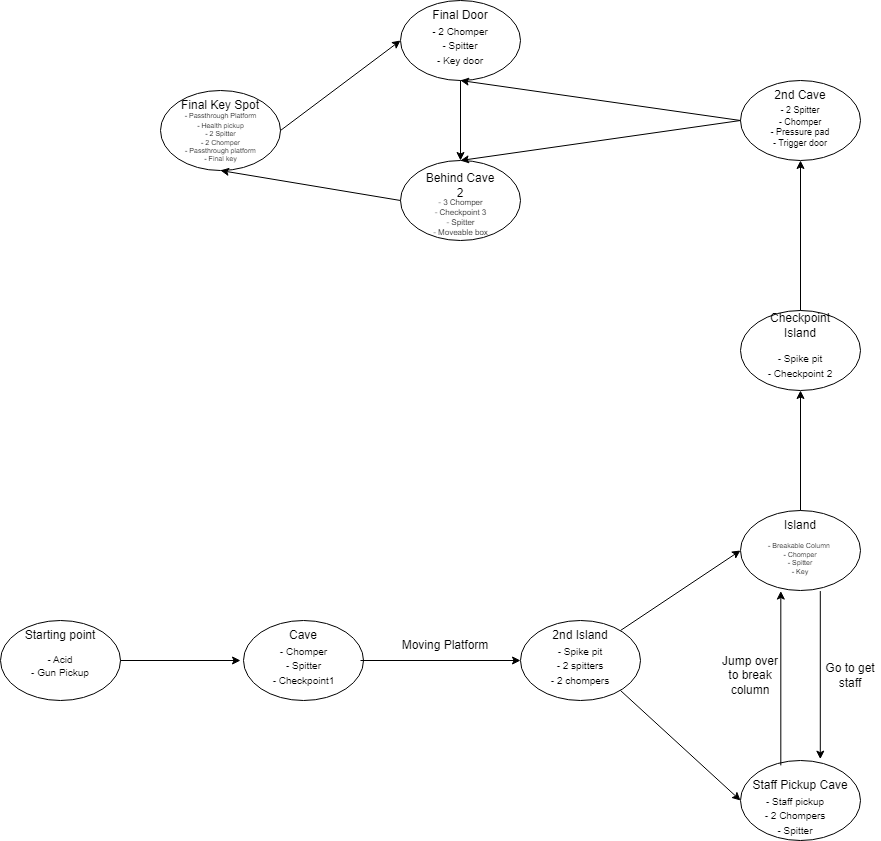

The diagram above was exported from draw.io. Its source (the exported page's mxGraphModel, read from the mxfile embedded in the PNG):
<mxGraphModel dx="1679" dy="883" grid="1" gridSize="10" guides="1" tooltips="1" connect="1" arrows="1" fold="1" page="1" pageScale="1" pageWidth="827" pageHeight="1169" math="0" shadow="0">
  <root>
    <mxCell id="0" />
    <mxCell id="1" parent="0" />
    <mxCell id="DiVpWbpv_PD4LFFBKDrP-14" value="" style="ellipse;whiteSpace=wrap;html=1;" vertex="1" parent="1">
      <mxGeometry x="50" y="660" width="120" height="80" as="geometry" />
    </mxCell>
    <mxCell id="DiVpWbpv_PD4LFFBKDrP-15" value="" style="ellipse;whiteSpace=wrap;html=1;" vertex="1" parent="1">
      <mxGeometry x="293" y="660" width="120" height="80" as="geometry" />
    </mxCell>
    <mxCell id="DiVpWbpv_PD4LFFBKDrP-16" value="" style="ellipse;whiteSpace=wrap;html=1;" vertex="1" parent="1">
      <mxGeometry x="570" y="660" width="120" height="80" as="geometry" />
    </mxCell>
    <mxCell id="DiVpWbpv_PD4LFFBKDrP-17" value="" style="ellipse;whiteSpace=wrap;html=1;" vertex="1" parent="1">
      <mxGeometry x="790" y="550" width="120" height="80" as="geometry" />
    </mxCell>
    <mxCell id="DiVpWbpv_PD4LFFBKDrP-18" value="" style="ellipse;whiteSpace=wrap;html=1;" vertex="1" parent="1">
      <mxGeometry x="790" y="800" width="120" height="80" as="geometry" />
    </mxCell>
    <mxCell id="DiVpWbpv_PD4LFFBKDrP-19" value="" style="ellipse;whiteSpace=wrap;html=1;" vertex="1" parent="1">
      <mxGeometry x="790" y="350" width="120" height="80" as="geometry" />
    </mxCell>
    <mxCell id="DiVpWbpv_PD4LFFBKDrP-20" value="" style="ellipse;whiteSpace=wrap;html=1;" vertex="1" parent="1">
      <mxGeometry x="790" y="120" width="120" height="80" as="geometry" />
    </mxCell>
    <mxCell id="DiVpWbpv_PD4LFFBKDrP-21" value="" style="ellipse;whiteSpace=wrap;html=1;" vertex="1" parent="1">
      <mxGeometry x="450" y="40" width="120" height="80" as="geometry" />
    </mxCell>
    <mxCell id="DiVpWbpv_PD4LFFBKDrP-22" value="" style="ellipse;whiteSpace=wrap;html=1;" vertex="1" parent="1">
      <mxGeometry x="450" y="200" width="120" height="80" as="geometry" />
    </mxCell>
    <mxCell id="DiVpWbpv_PD4LFFBKDrP-23" value="Starting point" style="text;html=1;align=center;verticalAlign=middle;whiteSpace=wrap;rounded=0;" vertex="1" parent="1">
      <mxGeometry x="65" y="660" width="90" height="30" as="geometry" />
    </mxCell>
    <mxCell id="DiVpWbpv_PD4LFFBKDrP-24" value="&lt;font style=&quot;font-size: 10px;&quot;&gt;- Acid&lt;/font&gt;&lt;div style=&quot;font-size: 10px;&quot;&gt;&lt;font style=&quot;font-size: 10px;&quot;&gt;- Gun Pickup&lt;/font&gt;&lt;/div&gt;" style="text;html=1;align=center;verticalAlign=middle;whiteSpace=wrap;rounded=0;" vertex="1" parent="1">
      <mxGeometry x="80" y="690" width="60" height="30" as="geometry" />
    </mxCell>
    <mxCell id="DiVpWbpv_PD4LFFBKDrP-25" value="Cave" style="text;html=1;align=center;verticalAlign=middle;whiteSpace=wrap;rounded=0;" vertex="1" parent="1">
      <mxGeometry x="323" y="660" width="60" height="30" as="geometry" />
    </mxCell>
    <mxCell id="DiVpWbpv_PD4LFFBKDrP-27" value="&lt;span style=&quot;font-size: 10px;&quot;&gt;- Chomper&lt;/span&gt;&lt;div&gt;&lt;span style=&quot;font-size: 10px;&quot;&gt;- Spitter&lt;/span&gt;&lt;/div&gt;&lt;div&gt;&lt;span style=&quot;font-size: 10px;&quot;&gt;- Checkpoint1&lt;/span&gt;&lt;/div&gt;" style="text;html=1;align=center;verticalAlign=middle;whiteSpace=wrap;rounded=0;" vertex="1" parent="1">
      <mxGeometry x="319.5" y="690" width="67" height="30" as="geometry" />
    </mxCell>
    <mxCell id="DiVpWbpv_PD4LFFBKDrP-28" value="2nd Island" style="text;html=1;align=center;verticalAlign=middle;whiteSpace=wrap;rounded=0;" vertex="1" parent="1">
      <mxGeometry x="600" y="660" width="60" height="30" as="geometry" />
    </mxCell>
    <mxCell id="DiVpWbpv_PD4LFFBKDrP-29" value="&lt;span style=&quot;font-size: 10px;&quot;&gt;- Spike pit&lt;/span&gt;&lt;div&gt;&lt;span style=&quot;font-size: 10px;&quot;&gt;- 2 spitters&lt;/span&gt;&lt;/div&gt;&lt;div&gt;&lt;span style=&quot;font-size: 10px;&quot;&gt;- 2 chompers&lt;/span&gt;&lt;/div&gt;" style="text;html=1;align=center;verticalAlign=middle;whiteSpace=wrap;rounded=0;" vertex="1" parent="1">
      <mxGeometry x="595" y="690" width="70" height="30" as="geometry" />
    </mxCell>
    <mxCell id="DiVpWbpv_PD4LFFBKDrP-30" value="" style="endArrow=classic;html=1;rounded=0;" edge="1" parent="1">
      <mxGeometry width="50" height="50" relative="1" as="geometry">
        <mxPoint x="170" y="700" as="sourcePoint" />
        <mxPoint x="290" y="700" as="targetPoint" />
      </mxGeometry>
    </mxCell>
    <mxCell id="DiVpWbpv_PD4LFFBKDrP-31" value="" style="endArrow=classic;html=1;rounded=0;entryX=0;entryY=0.5;entryDx=0;entryDy=0;" edge="1" parent="1" target="DiVpWbpv_PD4LFFBKDrP-16">
      <mxGeometry width="50" height="50" relative="1" as="geometry">
        <mxPoint x="410" y="700" as="sourcePoint" />
        <mxPoint x="460" y="650" as="targetPoint" />
      </mxGeometry>
    </mxCell>
    <mxCell id="DiVpWbpv_PD4LFFBKDrP-32" value="Moving Platform" style="text;html=1;align=center;verticalAlign=middle;whiteSpace=wrap;rounded=0;" vertex="1" parent="1">
      <mxGeometry x="450" y="670" width="90" height="30" as="geometry" />
    </mxCell>
    <mxCell id="DiVpWbpv_PD4LFFBKDrP-33" value="" style="endArrow=classic;html=1;rounded=0;entryX=0;entryY=0.5;entryDx=0;entryDy=0;" edge="1" parent="1" target="DiVpWbpv_PD4LFFBKDrP-17">
      <mxGeometry width="50" height="50" relative="1" as="geometry">
        <mxPoint x="670" y="670" as="sourcePoint" />
        <mxPoint x="720" y="620" as="targetPoint" />
      </mxGeometry>
    </mxCell>
    <mxCell id="DiVpWbpv_PD4LFFBKDrP-34" value="" style="endArrow=classic;html=1;rounded=0;entryX=0;entryY=0.5;entryDx=0;entryDy=0;" edge="1" parent="1" target="DiVpWbpv_PD4LFFBKDrP-18">
      <mxGeometry width="50" height="50" relative="1" as="geometry">
        <mxPoint x="670" y="730" as="sourcePoint" />
        <mxPoint x="720" y="680" as="targetPoint" />
      </mxGeometry>
    </mxCell>
    <mxCell id="DiVpWbpv_PD4LFFBKDrP-35" value="Island" style="text;html=1;align=center;verticalAlign=middle;whiteSpace=wrap;rounded=0;" vertex="1" parent="1">
      <mxGeometry x="820" y="550" width="60" height="30" as="geometry" />
    </mxCell>
    <mxCell id="DiVpWbpv_PD4LFFBKDrP-36" value="&lt;font style=&quot;font-size: 7px;&quot;&gt;- Breakable Column&amp;nbsp;&lt;/font&gt;&lt;div style=&quot;font-size: 7px;&quot;&gt;&lt;font style=&quot;font-size: 7px;&quot;&gt;- Chomper&lt;/font&gt;&lt;div style=&quot;&quot;&gt;&lt;font style=&quot;font-size: 7px;&quot;&gt;- Spitter&lt;/font&gt;&lt;/div&gt;&lt;div style=&quot;&quot;&gt;&lt;font style=&quot;font-size: 7px;&quot;&gt;- Key&lt;/font&gt;&lt;/div&gt;&lt;div&gt;&lt;span style=&quot;&quot;&gt;&lt;br&gt;&lt;/span&gt;&lt;/div&gt;&lt;/div&gt;" style="text;html=1;align=center;verticalAlign=middle;whiteSpace=wrap;rounded=0;" vertex="1" parent="1">
      <mxGeometry x="815" y="585" width="70" height="30" as="geometry" />
    </mxCell>
    <mxCell id="DiVpWbpv_PD4LFFBKDrP-37" value="Staff Pickup Cave" style="text;html=1;align=center;verticalAlign=middle;whiteSpace=wrap;rounded=0;" vertex="1" parent="1">
      <mxGeometry x="790" y="810" width="120" height="30" as="geometry" />
    </mxCell>
    <mxCell id="DiVpWbpv_PD4LFFBKDrP-38" value="&lt;span style=&quot;font-size: 10px;&quot;&gt;- Staff pickup&lt;/span&gt;&lt;div&gt;&lt;span style=&quot;font-size: 10px;&quot;&gt;- 2 Chompers&lt;/span&gt;&lt;/div&gt;&lt;div&gt;&lt;span style=&quot;font-size: 10px;&quot;&gt;- Spitter&lt;/span&gt;&lt;/div&gt;" style="text;html=1;align=center;verticalAlign=middle;whiteSpace=wrap;rounded=0;" vertex="1" parent="1">
      <mxGeometry x="810" y="840" width="70" height="30" as="geometry" />
    </mxCell>
    <mxCell id="DiVpWbpv_PD4LFFBKDrP-39" value="" style="endArrow=classic;html=1;rounded=0;exitX=0.336;exitY=0.061;exitDx=0;exitDy=0;exitPerimeter=0;entryX=0.336;entryY=1.007;entryDx=0;entryDy=0;entryPerimeter=0;" edge="1" parent="1" source="DiVpWbpv_PD4LFFBKDrP-18" target="DiVpWbpv_PD4LFFBKDrP-17">
      <mxGeometry width="50" height="50" relative="1" as="geometry">
        <mxPoint x="810" y="810" as="sourcePoint" />
        <mxPoint x="860" y="760" as="targetPoint" />
      </mxGeometry>
    </mxCell>
    <mxCell id="DiVpWbpv_PD4LFFBKDrP-40" value="" style="endArrow=classic;html=1;rounded=0;entryX=0.665;entryY=-0.017;entryDx=0;entryDy=0;entryPerimeter=0;exitX=0.665;exitY=1.007;exitDx=0;exitDy=0;exitPerimeter=0;" edge="1" parent="1" source="DiVpWbpv_PD4LFFBKDrP-17" target="DiVpWbpv_PD4LFFBKDrP-18">
      <mxGeometry width="50" height="50" relative="1" as="geometry">
        <mxPoint x="930" y="650" as="sourcePoint" />
        <mxPoint x="870" y="630" as="targetPoint" />
      </mxGeometry>
    </mxCell>
    <mxCell id="DiVpWbpv_PD4LFFBKDrP-41" value="Go to get staff" style="text;html=1;align=center;verticalAlign=middle;whiteSpace=wrap;rounded=0;" vertex="1" parent="1">
      <mxGeometry x="870" y="700" width="60" height="30" as="geometry" />
    </mxCell>
    <mxCell id="DiVpWbpv_PD4LFFBKDrP-42" value="Jump over to break column" style="text;html=1;align=center;verticalAlign=middle;whiteSpace=wrap;rounded=0;" vertex="1" parent="1">
      <mxGeometry x="770" y="700" width="60" height="30" as="geometry" />
    </mxCell>
    <mxCell id="DiVpWbpv_PD4LFFBKDrP-43" value="Checkpoint Island" style="text;html=1;align=center;verticalAlign=middle;whiteSpace=wrap;rounded=0;" vertex="1" parent="1">
      <mxGeometry x="820" y="350" width="60" height="30" as="geometry" />
    </mxCell>
    <mxCell id="DiVpWbpv_PD4LFFBKDrP-44" value="&lt;span style=&quot;font-size: 10px;&quot;&gt;- Spike pit&lt;/span&gt;&lt;div&gt;&lt;span style=&quot;font-size: 10px;&quot;&gt;- Checkpoint 2&lt;/span&gt;&lt;/div&gt;" style="text;html=1;align=center;verticalAlign=middle;whiteSpace=wrap;rounded=0;" vertex="1" parent="1">
      <mxGeometry x="815" y="390" width="70" height="30" as="geometry" />
    </mxCell>
    <mxCell id="DiVpWbpv_PD4LFFBKDrP-45" value="" style="endArrow=classic;html=1;rounded=0;entryX=0.5;entryY=1;entryDx=0;entryDy=0;" edge="1" parent="1" target="DiVpWbpv_PD4LFFBKDrP-19">
      <mxGeometry width="50" height="50" relative="1" as="geometry">
        <mxPoint x="850" y="550" as="sourcePoint" />
        <mxPoint x="900" y="500" as="targetPoint" />
      </mxGeometry>
    </mxCell>
    <mxCell id="DiVpWbpv_PD4LFFBKDrP-46" value="2nd Cave" style="text;html=1;align=center;verticalAlign=middle;whiteSpace=wrap;rounded=0;" vertex="1" parent="1">
      <mxGeometry x="820" y="120" width="60" height="30" as="geometry" />
    </mxCell>
    <mxCell id="DiVpWbpv_PD4LFFBKDrP-47" value="&lt;font style=&quot;font-size: 9px;&quot;&gt;- 2 Spitter&lt;/font&gt;&lt;div style=&quot;font-size: 9px;&quot;&gt;&lt;font style=&quot;font-size: 9px;&quot;&gt;- Chomper&lt;/font&gt;&lt;/div&gt;&lt;div style=&quot;font-size: 9px;&quot;&gt;&lt;font style=&quot;font-size: 9px;&quot;&gt;- Pressure pad&lt;/font&gt;&lt;/div&gt;&lt;div style=&quot;font-size: 9px;&quot;&gt;&lt;font style=&quot;font-size: 9px;&quot;&gt;- Trigger door&lt;/font&gt;&lt;/div&gt;" style="text;html=1;align=center;verticalAlign=middle;whiteSpace=wrap;rounded=0;" vertex="1" parent="1">
      <mxGeometry x="815" y="150" width="70" height="30" as="geometry" />
    </mxCell>
    <mxCell id="DiVpWbpv_PD4LFFBKDrP-48" value="" style="endArrow=classic;html=1;rounded=0;entryX=0.5;entryY=1;entryDx=0;entryDy=0;" edge="1" parent="1" target="DiVpWbpv_PD4LFFBKDrP-20">
      <mxGeometry width="50" height="50" relative="1" as="geometry">
        <mxPoint x="850" y="350" as="sourcePoint" />
        <mxPoint x="900" y="300" as="targetPoint" />
      </mxGeometry>
    </mxCell>
    <mxCell id="DiVpWbpv_PD4LFFBKDrP-49" value="Final Door" style="text;html=1;align=center;verticalAlign=middle;whiteSpace=wrap;rounded=0;" vertex="1" parent="1">
      <mxGeometry x="480" y="40" width="60" height="30" as="geometry" />
    </mxCell>
    <mxCell id="DiVpWbpv_PD4LFFBKDrP-50" value="&lt;span style=&quot;font-size: 10px;&quot;&gt;- 2 Chomper&lt;/span&gt;&lt;div&gt;&lt;span style=&quot;font-size: 10px;&quot;&gt;- Spitter&lt;/span&gt;&lt;/div&gt;&lt;div&gt;&lt;span style=&quot;font-size: 10px;&quot;&gt;- Key door&lt;/span&gt;&lt;/div&gt;" style="text;html=1;align=center;verticalAlign=middle;whiteSpace=wrap;rounded=0;" vertex="1" parent="1">
      <mxGeometry x="475" y="70" width="70" height="30" as="geometry" />
    </mxCell>
    <mxCell id="DiVpWbpv_PD4LFFBKDrP-51" value="Behind Cave 2" style="text;html=1;align=center;verticalAlign=middle;whiteSpace=wrap;rounded=0;" vertex="1" parent="1">
      <mxGeometry x="470" y="210" width="80" height="30" as="geometry" />
    </mxCell>
    <mxCell id="DiVpWbpv_PD4LFFBKDrP-52" value="&lt;font style=&quot;font-size: 8px;&quot;&gt;- 3 Chomper&lt;/font&gt;&lt;div style=&quot;font-size: 8px;&quot;&gt;&lt;font style=&quot;font-size: 8px;&quot;&gt;- Checkpoint 3&lt;/font&gt;&lt;/div&gt;&lt;div style=&quot;font-size: 8px;&quot;&gt;&lt;font style=&quot;font-size: 8px;&quot;&gt;- Spitter&lt;/font&gt;&lt;/div&gt;&lt;div style=&quot;font-size: 8px;&quot;&gt;&lt;font style=&quot;font-size: 8px;&quot;&gt;- Moveable box&lt;/font&gt;&lt;/div&gt;" style="text;html=1;align=center;verticalAlign=middle;whiteSpace=wrap;rounded=0;" vertex="1" parent="1">
      <mxGeometry x="462.5" y="240" width="95" height="30" as="geometry" />
    </mxCell>
    <mxCell id="DiVpWbpv_PD4LFFBKDrP-53" value="" style="ellipse;whiteSpace=wrap;html=1;" vertex="1" parent="1">
      <mxGeometry x="210" y="130" width="120" height="80" as="geometry" />
    </mxCell>
    <mxCell id="DiVpWbpv_PD4LFFBKDrP-54" value="Final Key Spot" style="text;html=1;align=center;verticalAlign=middle;whiteSpace=wrap;rounded=0;" vertex="1" parent="1">
      <mxGeometry x="225" y="130" width="90" height="30" as="geometry" />
    </mxCell>
    <mxCell id="DiVpWbpv_PD4LFFBKDrP-55" value="&lt;font style=&quot;font-size: 7px;&quot;&gt;- Passthrough Platform&lt;/font&gt;&lt;div style=&quot;font-size: 7px;&quot;&gt;&lt;font style=&quot;font-size: 7px;&quot;&gt;- Health pickup&lt;/font&gt;&lt;/div&gt;&lt;div style=&quot;font-size: 7px;&quot;&gt;&lt;font style=&quot;font-size: 7px;&quot;&gt;- 2 Spitter&lt;/font&gt;&lt;/div&gt;&lt;div style=&quot;font-size: 7px;&quot;&gt;&lt;font style=&quot;font-size: 7px;&quot;&gt;- 2 Chomper&lt;/font&gt;&lt;/div&gt;&lt;div style=&quot;font-size: 7px;&quot;&gt;&lt;font style=&quot;font-size: 7px;&quot;&gt;- Passthrough platform&lt;/font&gt;&lt;/div&gt;&lt;div style=&quot;font-size: 7px;&quot;&gt;&lt;font style=&quot;font-size: 7px;&quot;&gt;- Final key&lt;/font&gt;&lt;/div&gt;" style="text;html=1;align=center;verticalAlign=middle;whiteSpace=wrap;rounded=0;" vertex="1" parent="1">
      <mxGeometry x="217.5" y="160" width="105" height="30" as="geometry" />
    </mxCell>
    <mxCell id="DiVpWbpv_PD4LFFBKDrP-56" value="" style="endArrow=classic;html=1;rounded=0;entryX=0.5;entryY=1;entryDx=0;entryDy=0;" edge="1" parent="1" target="DiVpWbpv_PD4LFFBKDrP-21">
      <mxGeometry width="50" height="50" relative="1" as="geometry">
        <mxPoint x="790" y="160" as="sourcePoint" />
        <mxPoint x="840" y="110" as="targetPoint" />
      </mxGeometry>
    </mxCell>
    <mxCell id="DiVpWbpv_PD4LFFBKDrP-57" value="" style="endArrow=classic;html=1;rounded=0;entryX=0.5;entryY=0;entryDx=0;entryDy=0;" edge="1" parent="1" target="DiVpWbpv_PD4LFFBKDrP-22">
      <mxGeometry width="50" height="50" relative="1" as="geometry">
        <mxPoint x="790" y="160" as="sourcePoint" />
        <mxPoint x="840" y="110" as="targetPoint" />
      </mxGeometry>
    </mxCell>
    <mxCell id="DiVpWbpv_PD4LFFBKDrP-58" value="" style="endArrow=classic;html=1;rounded=0;entryX=0.5;entryY=0;entryDx=0;entryDy=0;" edge="1" parent="1" target="DiVpWbpv_PD4LFFBKDrP-22">
      <mxGeometry width="50" height="50" relative="1" as="geometry">
        <mxPoint x="510" y="120" as="sourcePoint" />
        <mxPoint x="560" y="70" as="targetPoint" />
      </mxGeometry>
    </mxCell>
    <mxCell id="DiVpWbpv_PD4LFFBKDrP-59" value="" style="endArrow=classic;html=1;rounded=0;entryX=0.5;entryY=1;entryDx=0;entryDy=0;" edge="1" parent="1" target="DiVpWbpv_PD4LFFBKDrP-53">
      <mxGeometry width="50" height="50" relative="1" as="geometry">
        <mxPoint x="450" y="240" as="sourcePoint" />
        <mxPoint x="500" y="190" as="targetPoint" />
      </mxGeometry>
    </mxCell>
    <mxCell id="DiVpWbpv_PD4LFFBKDrP-60" value="" style="endArrow=classic;html=1;rounded=0;entryX=0;entryY=0.5;entryDx=0;entryDy=0;" edge="1" parent="1" target="DiVpWbpv_PD4LFFBKDrP-21">
      <mxGeometry width="50" height="50" relative="1" as="geometry">
        <mxPoint x="330" y="170" as="sourcePoint" />
        <mxPoint x="380" y="120" as="targetPoint" />
      </mxGeometry>
    </mxCell>
  </root>
</mxGraphModel>